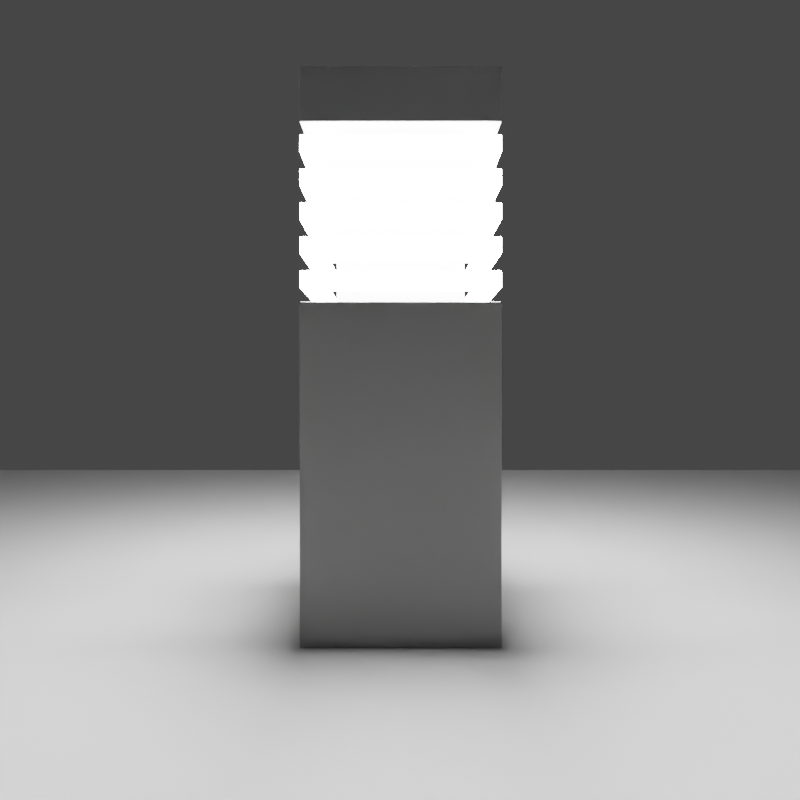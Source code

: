 # Source: simple-light.blend  (saved by Blender 3.2.14; exported with 4.5.12 LTS)
import bpy
from mathutils import Matrix  # noqa: F401  (used for matrix-valued properties, if any)

bpy.ops.wm.read_factory_settings(use_empty=True)
scene = bpy.context.scene
scene.name = 'Scene'

# ---- collections
col_collection = bpy.data.collections.new('Collection'); scene.collection.children.link(col_collection)
col_cbox = bpy.data.collections.new('cbox'); col_collection.children.link(col_cbox)
col_bollard_lighting = bpy.data.collections.new('Bollard lighting'); col_collection.children.link(col_bollard_lighting)

# ---- materials (node trees are filled in below, after node groups)
mat_emitter = bpy.data.materials.new('Emitter')
mat_metal_002 = bpy.data.materials.new('Metal.002')

# ---- material node trees
mat_emitter.use_nodes = True; mat_emitter.node_tree.nodes.clear()
_N = mat_emitter.node_tree.nodes; _L = mat_emitter.node_tree.links
n0 = _N.new('ShaderNodeOutputMaterial'); n0.name = 'Material Output'; n0.location = (300, 300)
n1 = _N.new('ShaderNodeEmission'); n1.name = 'Emission'; n1.location = (10, 300)
n1.inputs[1].default_value = 72.3
_L.new(n1.outputs[0], n0.inputs[0])
n0.is_active_output = True
mat_metal_002.use_nodes = True; mat_metal_002.node_tree.nodes.clear()
_N = mat_metal_002.node_tree.nodes; _L = mat_metal_002.node_tree.links
n0 = _N.new('ShaderNodeBsdfPrincipled'); n0.name = 'Principled BSDF'; n0.location = (10, 300)
n0.distribution = 'GGX'
n0.subsurface_method = 'BURLEY'
n0.inputs[0].default_value = (0.5155, 0.5155, 0.5155, 1.0)
n0.inputs[1].default_value = 1.0
n0.inputs[2].default_value = 0.85
n0.inputs[3].default_value = 1.45
n0.inputs[27].default_value = (0.0, 0.0, 0.0, 1.0)
n0.inputs[28].default_value = 1.0
n1 = _N.new('ShaderNodeOutputMaterial'); n1.name = 'Material Output'; n1.location = (300, 300)
_L.new(n0.outputs[0], n1.inputs[0])
n1.is_active_output = True

# ---- world
world_world = bpy.data.worlds.new('World'); scene.world = world_world
world_world.use_nodes = True; world_world.node_tree.nodes.clear()
_N = world_world.node_tree.nodes; _L = world_world.node_tree.links
n0 = _N.new('ShaderNodeOutputWorld'); n0.name = 'World Output'; n0.location = (300, 300)
n1 = _N.new('ShaderNodeBackground'); n1.name = 'Background'; n1.location = (10, 300)
n1.inputs[0].default_value = (0.05088, 0.05088, 0.05088, 1.0)
_L.new(n1.outputs[0], n0.inputs[0])
n0.is_active_output = True
world_world.color = (0.05088, 0.05088, 0.05088)
world_world.use_sun_shadow = False
world_world.sun_shadow_jitter_overblur = 0.0

# ---- cameras
cam_camera = bpy.data.cameras.new('Camera')
cam_camera.clip_end = 100.0
cam_camera.lens = 29.0
cam_camera.ortho_scale = 7.314

# ---- lights
light_area = bpy.data.lights.new('Area', 'AREA')
light_area.transmission_factor = 0.0
light_area.energy = 31.49
light_area.shadow_soft_size = 1.0
light_area.shadow_maximum_resolution = 0.006
light_area.use_absolute_resolution = True
light_area.size = 1.0
light_area.size_y = 1.0

# ---- meshes
me_plane = bpy.data.meshes.new('Plane')
me_plane.from_pydata([(-1.0, -1.0, 0.0), (1.0, -1.0, 0.0), (-1.0, 1.0, 0.0), (1.0, 1.0, 0.0)], [], [(0, 1, 3, 2)])
_uv = me_plane.uv_layers.new(name='UVMap')
_uv.uv.foreach_set('vector', [0.0, 0.0, 1.0, 0.0, 1.0, 1.0, 0.0, 1.0])
me_plane.update()
me_cube_034 = bpy.data.meshes.new('Cube.034')
me_cube_034.from_pydata([(-0.08987, 0.08948, 0.3191), (-0.08987, -0.08949, 0.3191), (0.0891, -0.08949, 0.3191), (0.0891, 0.08948, 0.3191), (-0.08987, 0.08948, 0.3346), (-0.08987, -0.08949, 0.3346), (0.0891, -0.08949, 0.3346), (0.0891, 0.08948, 0.3346)], [], [(7, 3, 0, 4), (6, 2, 3, 7), (5, 1, 2, 6), (4, 0, 1, 5)])
_uv = me_cube_034.uv_layers.new(name='UVMap')
_uv.uv.foreach_set('vector', [0.5312, 0.75, 0.5417, 0.75, 0.5417, 1.0, 0.5312, 1.0, 0.5312, 0.5, 0.5417, 0.5, 0.5417, 0.75, 0.5312, 0.75, 0.5312, 0.25, 0.5417, 0.25, 0.5417, 0.5, 0.5312, 0.5, 0.5312, 0.0, 0.5417, 0.0, 0.5417, 0.25, 0.5312, 0.25])
me_cube_034.materials.append(mat_emitter)
me_cube_034.use_remesh_fix_poles = True
me_cube_034.use_remesh_preserve_attributes = False
me_cube_034.use_mirror_vertex_groups = False
me_cube_034.update()
me_cube_033 = bpy.data.meshes.new('Cube.033')
me_cube_033.from_pydata([(-0.08987, 0.08948, 0.5151), (-0.08987, 0.08948, 0.0004325), (-0.08987, -0.08949, 0.5151), (-0.08987, -0.08949, 0.0004324), (0.0891, 0.08948, 0.5151), (0.0891, 0.08948, 0.0004325), (0.0891, -0.08949, 0.5151), (0.0891, -0.08949, 0.0004324), (-0.08987, 0.08948, 0.4661), (-0.0598, 0.05941, 0.3071), (-0.0598, -0.05942, 0.3071), (-0.08987, -0.08949, 0.4661), (0.05903, -0.05942, 0.3071), (0.0891, -0.08949, 0.4661), (0.05903, 0.05941, 0.3071), (0.0891, 0.08948, 0.4661), (0.0891, 0.08948, 0.3071), (-0.08987, 0.08948, 0.3071), (0.0891, -0.08949, 0.3071), (-0.08987, -0.08949, 0.3071), (-0.0598, 0.05941, 0.4661), (-0.0598, -0.05942, 0.4661), (0.05903, -0.05942, 0.4661), (0.05903, 0.05941, 0.4661)], [], [(17, 1, 3, 19), (19, 3, 7, 18), (18, 7, 5, 16), (16, 5, 1, 17), (2, 6, 4, 0), (7, 3, 1, 5), (4, 15, 8, 0), (6, 13, 15, 4), (2, 11, 13, 6), (0, 8, 11, 2), (15, 13, 11, 8), (10, 12, 22, 21), (9, 14, 16, 17), (14, 12, 18, 16), (12, 10, 19, 18), (10, 9, 17, 19), (23, 20, 21, 22), (14, 9, 20, 23), (9, 10, 21, 20), (12, 14, 23, 22)])
_uv = me_cube_033.uv_layers.new(name='UVMap')
_uv.uv.foreach_set('vector', [0.5417, 0.0, 0.625, 0.0, 0.625, 0.25, 0.5417, 0.25, 0.5417, 0.25, 0.625, 0.25, 0.625, 0.5, 0.5417, 0.5, 0.5417, 0.5, 0.625, 0.5, 0.625, 0.75, 0.5417, 0.75, 0.5417, 0.75, 0.625, 0.75, 0.625, 1.0, 0.5417, 1.0, 0.125, 0.5, 0.375, 0.5, 0.375, 0.75, 0.125, 0.75, 0.625, 0.5, 0.875, 0.5, 0.875, 0.75, 0.625, 0.75, 0.375, 0.75, 0.4583, 0.75, 0.4583, 1.0, 0.375, 1.0, 0.375, 0.5, 0.4583, 0.5, 0.4583, 0.75, 0.375, 0.75, 0.375, 0.25, 0.4583, 0.25, 0.4583, 0.5, 0.375, 0.5, 0.375, 0.0, 0.4583, 0.0, 0.4583, 0.25, 0.375, 0.25, 0.4583, 0.75, 0.4583, 0.5, 0.4583, 0.25, 0.4583, 0.0, 0.5417, 0.2705, 0.5417, 0.4795, 0.5417, 0.4795, 0.5417, 0.2705, 0.5417, 0.1475, 0.5417, 0.6025, 0.5417, 0.75, 0.5417, 0.0, 0.5417, 0.6025, 0.5417, 0.4795, 0.5417, 0.5, 0.5417, 0.75, 0.5417, 0.4795, 0.5417, 0.2705, 0.5417, 0.25, 0.5417, 0.5, 0.5417, 0.2705, 0.5417, 0.1475, 0.5417, 0.0, 0.5417, 0.25, 0.5417, 0.6025, 0.5417, 0.1475, 0.5417, 0.2705, 0.5417, 0.4795, 0.5417, 0.6025, 0.5417, 0.1475, 0.5417, 0.1475, 0.5417, 0.6025, 0.5417, 0.1475, 0.5417, 0.2705, 0.5417, 0.2705, 0.5417, 0.1475, 0.5417, 0.4795, 0.5417, 0.6025, 0.5417, 0.6025, 0.5417, 0.4795])
me_cube_033.materials.append(mat_metal_002)
me_cube_033.use_remesh_fix_poles = True
me_cube_033.use_remesh_preserve_attributes = False
me_cube_033.use_mirror_vertex_groups = False
me_cube_033.update()

# ---- objects
ob_camera = bpy.data.objects.new('Camera', cam_camera)
ob_area = bpy.data.objects.new('Area', light_area)
ob_plane = bpy.data.objects.new('Plane', me_plane)
ob_cube_016 = bpy.data.objects.new('Cube.016', me_cube_034)
ob_cube_015 = bpy.data.objects.new('Cube.015', me_cube_033)
ob_bollard_lighting = bpy.data.objects.new('Bollard lighting', None)

# ---- transforms, parenting, visibility, modifiers, constraints
ob_camera.location = (0.0, 3.0, 0.0)
ob_camera.rotation_euler = (1.571, 0.0, 3.142)
ob_camera.lock_rotations_4d = False
ob_camera.empty_display_type = 'ARROWS'
ob_camera.color = (0.0, 0.0, 0.0, 0.0)
ob_camera.display_type = 'WIRE'
ob_camera.lineart.crease_threshold = 0.0
ob_area.location = (0.0, 0.0, 6.386)
ob_area.scale = (8.124, 8.124, 8.124)
ob_plane.location = (0.0, 0.0, -1.0)
ob_plane.scale = (6.21, 6.21, 6.21)
ob_cube_016.parent = ob_bollard_lighting
ob_cube_016.location = (0.0, 0.0, 0.0)
ob_cube_016.lineart.crease_threshold = 0.0
_m = ob_cube_016.modifiers.new('Solidify', 'SOLIDIFY')
_m.thickness = 0.017
_m.use_even_offset = True
_m = ob_cube_016.modifiers.new('Array', 'ARRAY')
_m.count = 5
_m.relative_offset_displace = (0.0, 0.0, 1.94)
_m = ob_cube_016.modifiers.new('Bevel', 'BEVEL')
_m.width = 0.001
_m.width_pct = 0.001
_m.segments = 3
ob_cube_015.parent = ob_bollard_lighting
ob_cube_015.location = (0.0, 0.0, 0.0)
ob_cube_015.lineart.crease_threshold = 0.0
_m = ob_cube_015.modifiers.new('Bevel', 'BEVEL')
_m.width = 0.001
_m.width_pct = 0.001
_m.segments = 3
ob_bollard_lighting.location = (0.0, 0.0, -1.0)
ob_bollard_lighting.scale = (4.55, 4.55, 4.55)
ob_bollard_lighting.lineart.crease_threshold = 0.0

# ---- collection membership
col_collection.objects.link(ob_camera)
col_cbox.objects.link(ob_area)
col_cbox.objects.link(ob_plane)
col_bollard_lighting.objects.link(ob_cube_016)
col_bollard_lighting.objects.link(ob_cube_015)
col_bollard_lighting.objects.link(ob_bollard_lighting)

# ---- scene / render settings (as saved in the file)
scene.camera = ob_camera
scene.frame_start = 1; scene.frame_end = 250; scene.frame_set(1)
scene.render.engine = 'CYCLES'
scene.render.resolution_x = 512
scene.render.resolution_y = 512
scene.cycles.sampling_pattern = 'TABULATED_SOBOL'
scene.cycles.use_light_tree = False
scene.view_settings.view_transform = 'Filmic'
bpy.context.view_layer.update()
